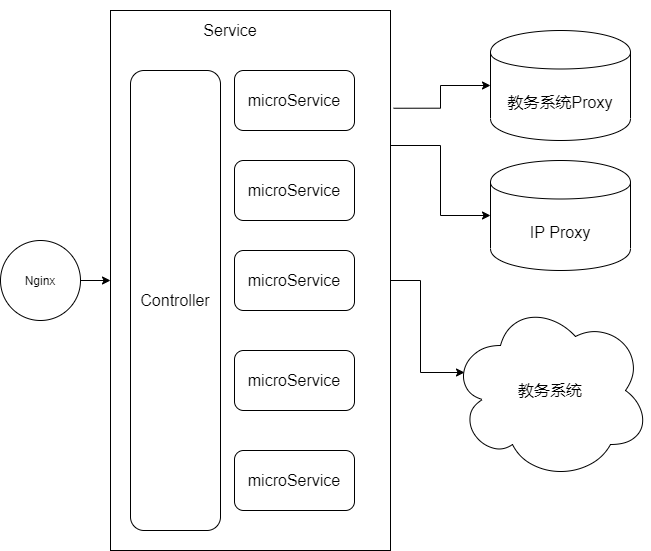

The diagram above was exported from draw.io. Its source (the exported page's mxGraphModel, read from the mxfile embedded in the PNG):
<mxGraphModel dx="1015" dy="964" grid="1" gridSize="10" guides="1" tooltips="1" connect="1" arrows="1" fold="1" page="1" pageScale="1" pageWidth="827" pageHeight="1169" math="0" shadow="0">
  <root>
    <mxCell id="0" />
    <mxCell id="1" parent="0" />
    <mxCell id="23" value="" style="edgeStyle=orthogonalEdgeStyle;rounded=0;orthogonalLoop=1;jettySize=auto;html=1;" edge="1" parent="1" source="3" target="7">
      <mxGeometry relative="1" as="geometry" />
    </mxCell>
    <mxCell id="3" value="Nginx" style="ellipse;whiteSpace=wrap;html=1;aspect=fixed;" vertex="1" parent="1">
      <mxGeometry x="10" y="250" width="80" height="80" as="geometry" />
    </mxCell>
    <mxCell id="17" style="edgeStyle=orthogonalEdgeStyle;rounded=0;orthogonalLoop=1;jettySize=auto;html=1;exitX=1.011;exitY=0.181;exitDx=0;exitDy=0;exitPerimeter=0;" edge="1" parent="1" source="7" target="15">
      <mxGeometry relative="1" as="geometry" />
    </mxCell>
    <mxCell id="18" value="" style="edgeStyle=orthogonalEdgeStyle;rounded=0;orthogonalLoop=1;jettySize=auto;html=1;exitX=1;exitY=0.25;exitDx=0;exitDy=0;" edge="1" parent="1" source="7" target="16">
      <mxGeometry relative="1" as="geometry" />
    </mxCell>
    <mxCell id="22" style="edgeStyle=orthogonalEdgeStyle;rounded=0;orthogonalLoop=1;jettySize=auto;html=1;entryX=0.07;entryY=0.4;entryDx=0;entryDy=0;entryPerimeter=0;" edge="1" parent="1" source="7" target="19">
      <mxGeometry relative="1" as="geometry" />
    </mxCell>
    <mxCell id="7" value="" style="rounded=0;whiteSpace=wrap;html=1;" vertex="1" parent="1">
      <mxGeometry x="120" y="20" width="280" height="540" as="geometry" />
    </mxCell>
    <mxCell id="8" value="&lt;span style=&quot;font-size: 16px&quot;&gt;Service&lt;br&gt;&lt;/span&gt;" style="text;html=1;strokeColor=none;fillColor=none;align=center;verticalAlign=middle;whiteSpace=wrap;rounded=0;" vertex="1" parent="1">
      <mxGeometry x="180" y="10" width="120" height="60" as="geometry" />
    </mxCell>
    <mxCell id="9" value="&lt;font style=&quot;font-size: 16px&quot;&gt;microService&lt;/font&gt;" style="rounded=1;whiteSpace=wrap;html=1;" vertex="1" parent="1">
      <mxGeometry x="244" y="80" width="120" height="60" as="geometry" />
    </mxCell>
    <mxCell id="10" value="&lt;font style=&quot;font-size: 16px&quot;&gt;microService&lt;/font&gt;" style="rounded=1;whiteSpace=wrap;html=1;" vertex="1" parent="1">
      <mxGeometry x="244" y="170" width="120" height="60" as="geometry" />
    </mxCell>
    <mxCell id="11" value="&lt;font style=&quot;font-size: 16px&quot;&gt;microService&lt;/font&gt;" style="rounded=1;whiteSpace=wrap;html=1;" vertex="1" parent="1">
      <mxGeometry x="244" y="260" width="120" height="60" as="geometry" />
    </mxCell>
    <mxCell id="12" value="&lt;font style=&quot;font-size: 16px&quot;&gt;microService&lt;/font&gt;" style="rounded=1;whiteSpace=wrap;html=1;" vertex="1" parent="1">
      <mxGeometry x="244" y="360" width="120" height="60" as="geometry" />
    </mxCell>
    <mxCell id="13" value="&lt;font style=&quot;font-size: 16px&quot;&gt;microService&lt;/font&gt;" style="rounded=1;whiteSpace=wrap;html=1;" vertex="1" parent="1">
      <mxGeometry x="244" y="460" width="120" height="60" as="geometry" />
    </mxCell>
    <mxCell id="15" value="&lt;font style=&quot;font-size: 16px&quot;&gt;教务系统Proxy&lt;/font&gt;" style="shape=cylinder;whiteSpace=wrap;html=1;boundedLbl=1;backgroundOutline=1;" vertex="1" parent="1">
      <mxGeometry x="500" y="40" width="140" height="110" as="geometry" />
    </mxCell>
    <mxCell id="16" value="&lt;font style=&quot;font-size: 16px&quot;&gt;IP Proxy&lt;/font&gt;" style="shape=cylinder;whiteSpace=wrap;html=1;boundedLbl=1;backgroundOutline=1;" vertex="1" parent="1">
      <mxGeometry x="500" y="170" width="140" height="110" as="geometry" />
    </mxCell>
    <mxCell id="19" value="&lt;font style=&quot;font-size: 16px&quot;&gt;教务系统&lt;/font&gt;" style="shape=cloud;whiteSpace=wrap;html=1;" vertex="1" parent="1">
      <mxGeometry x="460" y="310" width="200" height="180" as="geometry" />
    </mxCell>
    <mxCell id="24" value="&lt;span style=&quot;font-size: 16px&quot;&gt;Controller&lt;/span&gt;" style="rounded=1;whiteSpace=wrap;html=1;" vertex="1" parent="1">
      <mxGeometry x="140" y="80" width="90" height="460" as="geometry" />
    </mxCell>
  </root>
</mxGraphModel>